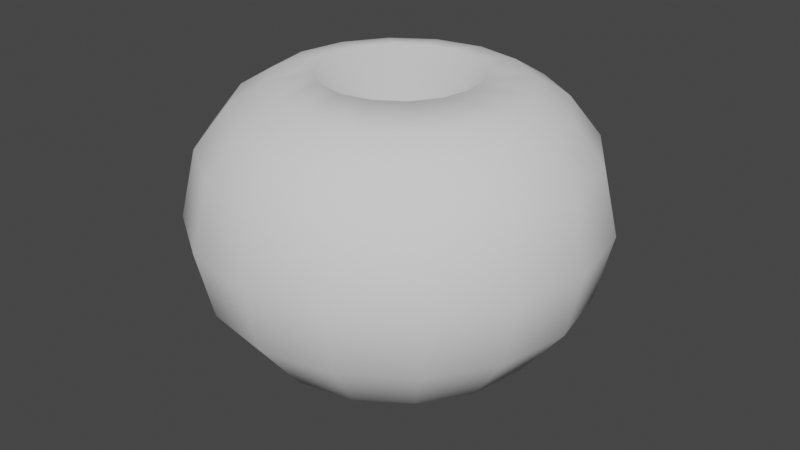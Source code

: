 # Source: Manzana.blend  (saved by Blender 3.2.14; exported with 4.5.12 LTS)
import bpy
from mathutils import Matrix  # noqa: F401  (used for matrix-valued properties, if any)

bpy.ops.wm.read_factory_settings(use_empty=True)
scene = bpy.context.scene
scene.name = 'Scene'

# ---- collections
col_collection = bpy.data.collections.new('Collection'); scene.collection.children.link(col_collection)

# ---- world
world_world = bpy.data.worlds.new('World'); scene.world = world_world
world_world.use_nodes = True; world_world.node_tree.nodes.clear()
_N = world_world.node_tree.nodes; _L = world_world.node_tree.links
n0 = _N.new('ShaderNodeOutputWorld'); n0.name = 'World Output'; n0.location = (300, 300)
n1 = _N.new('ShaderNodeBackground'); n1.name = 'Background'; n1.location = (10, 300)
n1.inputs[0].default_value = (0.05088, 0.05088, 0.05088, 1.0)
_L.new(n1.outputs[0], n0.inputs[0])
n0.is_active_output = True
world_world.color = (0.05088, 0.05088, 0.05088)
world_world.use_sun_shadow = False
world_world.sun_shadow_jitter_overblur = 0.0

# ---- meshes
me_esfera = bpy.data.meshes.new('Esfera')
me_esfera.from_pydata([(-3.955e-09, 0.1182, 0.03584), (-3.955e-09, 0.1279, -0.00607), (-3.955e-09, 0.1182, -0.04798), (-3.955e-09, 0.04895, -0.1072), (0.01873, 0.04523, 0.07941), (0.04523, 0.1092, 0.03584), (0.04895, 0.1182, -0.00607), (0.04523, 0.1092, -0.04798), (0.03462, 0.08357, -0.08351), (0.01873, 0.04523, -0.1072), (0.03462, 0.03462, 0.07941), (0.08357, 0.08357, 0.03584), (0.09046, 0.09046, -0.00607), (0.08357, 0.08357, -0.04798), (0.06396, 0.06396, -0.08351), (0.03462, 0.03462, -0.1072), (0.04523, 0.01873, 0.07941), (0.1092, 0.04523, 0.03584), (0.1182, 0.04895, -0.00607), (0.1092, 0.04523, -0.04798), (0.08357, 0.03462, -0.08351), (0.04523, 0.01873, -0.1072), (0.04895, -2.032e-08, 0.07941), (0.1182, -2.032e-08, 0.03584), (0.1279, -2.486e-08, -0.00607), (0.1182, -1.125e-08, -0.04798), (0.09046, -1.579e-08, -0.08351), (0.04895, -1.919e-08, -0.1072), (0.04523, -0.01873, 0.07941), (0.1092, -0.04523, 0.03584), (0.1182, -0.04895, -0.00607), (0.1092, -0.04523, -0.04798), (0.08357, -0.03462, -0.08351), (0.04523, -0.01873, -0.1072), (0.03462, -0.03462, 0.07941), (0.08357, -0.08357, 0.03584), (0.09046, -0.09046, -0.00607), (0.08357, -0.08357, -0.04798), (0.06396, -0.06396, -0.08351), (0.03462, -0.03462, -0.1072), (0.01873, -0.04523, 0.07941), (0.04523, -0.1092, 0.03584), (0.04895, -0.1182, -0.00607), (0.04523, -0.1092, -0.04798), (0.03462, -0.08357, -0.08351), (0.01873, -0.04523, -0.1072), (-3.955e-09, -2.369e-08, 0.03039), (-1.669e-08, -0.04895, 0.07941), (-2.237e-08, -0.1182, 0.03584), (-4.052e-08, -0.1279, -0.00607), (-2.237e-08, -0.1182, -0.04798), (-1.556e-08, -0.09046, -0.08351), (-1.896e-08, -0.04895, -0.1072), (-0.01873, -0.04523, 0.07941), (-0.04523, -0.1092, 0.03584), (-0.04895, -0.1182, -0.00607), (-0.04523, -0.1092, -0.04798), (-0.03462, -0.08357, -0.08351), (-0.01873, -0.04523, -0.1072), (-0.03462, -0.03462, 0.07941), (-0.08357, -0.08357, 0.03584), (-0.09046, -0.09046, -0.00607), (-0.08357, -0.08357, -0.04798), (-0.06396, -0.06396, -0.08351), (-0.03462, -0.03462, -0.1072), (-3.955e-09, -1.25e-08, -0.1156), (-0.04523, -0.01873, 0.07941), (-0.1092, -0.04523, 0.03584), (-0.1182, -0.04895, -0.00607), (-0.1092, -0.04523, -0.04798), (-0.08357, -0.03462, -0.08351), (-0.04523, -0.01873, -0.1072), (-0.04895, 6.908e-09, 0.07941), (-0.1182, 2.052e-08, 0.03584), (-0.1279, 4.776e-08, -0.00607), (-0.1182, 2.506e-08, -0.04798), (-0.09046, 1.145e-08, -0.08351), (-0.04895, 9.177e-09, -0.1072), (-0.04523, 0.01873, 0.07941), (-0.1092, 0.04523, 0.03584), (-0.1182, 0.04895, -0.00607), (-0.1092, 0.04523, -0.04798), (-0.08357, 0.03462, -0.08351), (-0.04523, 0.01873, -0.1072), (-0.03462, 0.03462, 0.07941), (-0.08357, 0.08357, 0.03584), (-0.09046, 0.09046, -0.00607), (-0.08357, 0.08357, -0.04798), (-0.06396, 0.06396, -0.08351), (-0.03462, 0.03462, -0.1072), (-0.01873, 0.04523, 0.07941), (-0.04523, 0.1092, 0.03584), (-0.04895, 0.1182, -0.00607), (-0.04523, 0.1092, -0.04798), (-0.03462, 0.08357, -0.08351), (-0.01873, 0.04523, -0.1072), (2.302e-08, 0.04895, 0.07941), (2.756e-08, 0.09046, -0.08351), (-3.955e-09, 0.09857, 0.06097), (4.555e-09, 0.07736, 0.0739), (0.02961, 0.07147, 0.0739), (0.03772, 0.09107, 0.06097), (0.0547, 0.0547, 0.0739), (0.0697, 0.0697, 0.06097), (0.07147, 0.02961, 0.0739), (0.09107, 0.03772, 0.06097), (0.07736, -1.722e-08, 0.0739), (0.09857, -1.711e-08, 0.06097), (0.07147, -0.02961, 0.0739), (0.09107, -0.03772, 0.06097), (0.0547, -0.0547, 0.0739), (0.0697, -0.0697, 0.06097), (0.02961, -0.07147, 0.0739), (0.03772, -0.09107, 0.06097), (-1.592e-08, -0.07736, 0.0739), (-1.755e-08, -0.09857, 0.06097), (-0.02961, -0.07147, 0.0739), (-0.03772, -0.09107, 0.06097), (-0.0547, -0.0547, 0.0739), (-0.0697, -0.0697, 0.06097), (-0.07147, -0.02961, 0.0739), (-0.09107, -0.03772, 0.06097), (-0.07736, 1.001e-08, 0.0739), (-0.09857, 1.41e-08, 0.06097), (-0.07147, 0.02961, 0.0739), (-0.09107, 0.03772, 0.06097), (-0.0547, 0.0547, 0.0739), (-0.0697, 0.0697, 0.06097), (-0.02961, 0.07147, 0.0739), (-0.03772, 0.09107, 0.06097)], [], [(1, 0, 5, 6), (128, 90, 96, 99), (3, 97, 8, 9), (2, 1, 6, 7), (99, 96, 4, 100), (96, 46, 4), (65, 3, 9), (97, 2, 7, 8), (9, 8, 14, 15), (7, 6, 12, 13), (102, 10, 16, 104), (4, 46, 10), (65, 9, 15), (8, 7, 13, 14), (6, 5, 11, 12), (5, 101, 103, 11), (10, 46, 16), (65, 15, 21), (14, 13, 19, 20), (12, 11, 17, 18), (11, 103, 105, 17), (15, 14, 20, 21), (13, 12, 18, 19), (104, 16, 22, 106), (20, 19, 25, 26), (18, 17, 23, 24), (17, 105, 107, 23), (21, 20, 26, 27), (19, 18, 24, 25), (106, 22, 28, 108), (16, 46, 22), (65, 21, 27), (27, 26, 32, 33), (25, 24, 30, 31), (108, 28, 34, 110), (22, 46, 28), (65, 27, 33), (26, 25, 31, 32), (24, 23, 29, 30), (23, 107, 109, 29), (31, 30, 36, 37), (110, 34, 40, 112), (28, 46, 34), (65, 33, 39), (32, 31, 37, 38), (30, 29, 35, 36), (29, 109, 111, 35), (33, 32, 38, 39), (65, 39, 45), (38, 37, 43, 44), (36, 35, 41, 42), (35, 111, 113, 41), (39, 38, 44, 45), (37, 36, 42, 43), (112, 40, 47, 114), (34, 46, 40), (42, 41, 48, 49), (41, 113, 115, 48), (45, 44, 51, 52), (43, 42, 49, 50), (114, 47, 53, 116), (40, 46, 47), (65, 45, 52), (44, 43, 50, 51), (52, 51, 57, 58), (50, 49, 55, 56), (116, 53, 59, 118), (47, 46, 53), (65, 52, 58), (51, 50, 56, 57), (49, 48, 54, 55), (48, 115, 117, 54), (118, 59, 66, 120), (53, 46, 59), (65, 58, 64), (57, 56, 62, 63), (55, 54, 60, 61), (54, 117, 119, 60), (58, 57, 63, 64), (56, 55, 61, 62), (65, 64, 71), (63, 62, 69, 70), (61, 60, 67, 68), (60, 119, 121, 67), (64, 63, 70, 71), (62, 61, 68, 69), (120, 66, 72, 122), (59, 46, 66), (67, 121, 123, 73), (71, 70, 76, 77), (69, 68, 74, 75), (122, 72, 78, 124), (66, 46, 72), (65, 71, 77), (70, 69, 75, 76), (68, 67, 73, 74), (77, 76, 82, 83), (75, 74, 80, 81), (124, 78, 84, 126), (72, 46, 78), (65, 77, 83), (76, 75, 81, 82), (74, 73, 79, 80), (73, 123, 125, 79), (78, 46, 84), (65, 83, 89), (82, 81, 87, 88), (80, 79, 85, 86), (79, 125, 127, 85), (83, 82, 88, 89), (81, 80, 86, 87), (126, 84, 90, 128), (88, 87, 93, 94), (86, 85, 91, 92), (85, 127, 129, 91), (89, 88, 94, 95), (87, 86, 92, 93), (84, 46, 90), (65, 89, 95), (95, 94, 97, 3), (93, 92, 1, 2), (0, 98, 101, 5), (90, 46, 96), (65, 95, 3), (94, 93, 2, 97), (92, 91, 0, 1), (100, 4, 10, 102), (101, 98, 99, 100), (100, 102, 103, 101), (105, 103, 102, 104), (107, 105, 104, 106), (106, 108, 109, 107), (108, 110, 111, 109), (113, 111, 110, 112), (115, 113, 112, 114), (114, 116, 117, 115), (116, 118, 119, 117), (121, 119, 118, 120), (123, 121, 120, 122), (122, 124, 125, 123), (127, 125, 124, 126), (129, 127, 126, 128), (128, 99, 98, 129), (91, 129, 98, 0)])
me_esfera.polygons.foreach_set('use_smooth', [True] * 144)
_uv = me_esfera.uv_layers.new(name='MapaUV')
_uv.uv.foreach_set('vector', [0.75, 0.5, 0.75, 0.625, 0.6875, 0.625, 0.6875, 0.5, 0.8125, 0.7894, 0.8125, 0.875, 0.75, 0.875, 0.75, 0.7894, 0.75, 0.125, 0.75, 0.25, 0.6875, 0.25, 0.6875, 0.125, 0.75, 0.375, 0.75, 0.5, 0.6875, 0.5, 0.6875, 0.375, 0.75, 0.7894, 0.75, 0.875, 0.6875, 0.875, 0.6875, 0.7894, 0.75, 0.875, 0.7187, 1.0, 0.6875, 0.875, 0.7188, 0.0, 0.75, 0.125, 0.6875, 0.125, 0.75, 0.25, 0.75, 0.375, 0.6875, 0.375, 0.6875, 0.25, 0.6875, 0.125, 0.6875, 0.25, 0.625, 0.25, 0.625, 0.125, 0.6875, 0.375, 0.6875, 0.5, 0.625, 0.5, 0.625, 0.375, 0.625, 0.7894, 0.625, 0.875, 0.5625, 0.875, 0.5625, 0.7894, 0.6875, 0.875, 0.6562, 1.0, 0.625, 0.875, 0.6562, 0.0, 0.6875, 0.125, 0.625, 0.125, 0.6875, 0.25, 0.6875, 0.375, 0.625, 0.375, 0.625, 0.25, 0.6875, 0.5, 0.6875, 0.625, 0.625, 0.625, 0.625, 0.5, 0.6875, 0.625, 0.6875, 0.7134, 0.625, 0.7134, 0.625, 0.625, 0.625, 0.875, 0.5937, 1.0, 0.5625, 0.875, 0.5937, 0.0, 0.625, 0.125, 0.5625, 0.125, 0.625, 0.25, 0.625, 0.375, 0.5625, 0.375, 0.5625, 0.25, 0.625, 0.5, 0.625, 0.625, 0.5625, 0.625, 0.5625, 0.5, 0.625, 0.625, 0.625, 0.7134, 0.5625, 0.7134, 0.5625, 0.625, 0.625, 0.125, 0.625, 0.25, 0.5625, 0.25, 0.5625, 0.125, 0.625, 0.375, 0.625, 0.5, 0.5625, 0.5, 0.5625, 0.375, 0.5625, 0.7894, 0.5625, 0.875, 0.5, 0.875, 0.5, 0.7894, 0.5625, 0.25, 0.5625, 0.375, 0.5, 0.375, 0.5, 0.25, 0.5625, 0.5, 0.5625, 0.625, 0.5, 0.625, 0.5, 0.5, 0.5625, 0.625, 0.5625, 0.7134, 0.5, 0.7134, 0.5, 0.625, 0.5625, 0.125, 0.5625, 0.25, 0.5, 0.25, 0.5, 0.125, 0.5625, 0.375, 0.5625, 0.5, 0.5, 0.5, 0.5, 0.375, 0.5, 0.7894, 0.5, 0.875, 0.4375, 0.875, 0.4375, 0.7894, 0.5625, 0.875, 0.5312, 1.0, 0.5, 0.875, 0.5312, 0.0, 0.5625, 0.125, 0.5, 0.125, 0.5, 0.125, 0.5, 0.25, 0.4375, 0.25, 0.4375, 0.125, 0.5, 0.375, 0.5, 0.5, 0.4375, 0.5, 0.4375, 0.375, 0.4375, 0.7894, 0.4375, 0.875, 0.375, 0.875, 0.375, 0.7894, 0.5, 0.875, 0.4687, 1.0, 0.4375, 0.875, 0.4687, 0.0, 0.5, 0.125, 0.4375, 0.125, 0.5, 0.25, 0.5, 0.375, 0.4375, 0.375, 0.4375, 0.25, 0.5, 0.5, 0.5, 0.625, 0.4375, 0.625, 0.4375, 0.5, 0.5, 0.625, 0.5, 0.7134, 0.4375, 0.7134, 0.4375, 0.625, 0.4375, 0.375, 0.4375, 0.5, 0.375, 0.5, 0.375, 0.375, 0.375, 0.7894, 0.375, 0.875, 0.3125, 0.875, 0.3125, 0.7894, 0.4375, 0.875, 0.4062, 1.0, 0.375, 0.875, 0.4062, 0.0, 0.4375, 0.125, 0.375, 0.125, 0.4375, 0.25, 0.4375, 0.375, 0.375, 0.375, 0.375, 0.25, 0.4375, 0.5, 0.4375, 0.625, 0.375, 0.625, 0.375, 0.5, 0.4375, 0.625, 0.4375, 0.7134, 0.375, 0.7134, 0.375, 0.625, 0.4375, 0.125, 0.4375, 0.25, 0.375, 0.25, 0.375, 0.125, 0.3437, 0.0, 0.375, 0.125, 0.3125, 0.125, 0.375, 0.25, 0.375, 0.375, 0.3125, 0.375, 0.3125, 0.25, 0.375, 0.5, 0.375, 0.625, 0.3125, 0.625, 0.3125, 0.5, 0.375, 0.625, 0.375, 0.7134, 0.3125, 0.7134, 0.3125, 0.625, 0.375, 0.125, 0.375, 0.25, 0.3125, 0.25, 0.3125, 0.125, 0.375, 0.375, 0.375, 0.5, 0.3125, 0.5, 0.3125, 0.375, 0.3125, 0.7894, 0.3125, 0.875, 0.25, 0.875, 0.25, 0.7894, 0.375, 0.875, 0.3437, 1.0, 0.3125, 0.875, 0.3125, 0.5, 0.3125, 0.625, 0.25, 0.625, 0.25, 0.5, 0.3125, 0.625, 0.3125, 0.7134, 0.25, 0.7134, 0.25, 0.625, 0.3125, 0.125, 0.3125, 0.25, 0.25, 0.25, 0.25, 0.125, 0.3125, 0.375, 0.3125, 0.5, 0.25, 0.5, 0.25, 0.375, 0.25, 0.7894, 0.25, 0.875, 0.1875, 0.875, 0.1875, 0.7894, 0.3125, 0.875, 0.2812, 1.0, 0.25, 0.875, 0.2812, 0.0, 0.3125, 0.125, 0.25, 0.125, 0.3125, 0.25, 0.3125, 0.375, 0.25, 0.375, 0.25, 0.25, 0.25, 0.125, 0.25, 0.25, 0.1875, 0.25, 0.1875, 0.125, 0.25, 0.375, 0.25, 0.5, 0.1875, 0.5, 0.1875, 0.375, 0.1875, 0.7894, 0.1875, 0.875, 0.125, 0.875, 0.125, 0.7894, 0.25, 0.875, 0.2187, 1.0, 0.1875, 0.875, 0.2187, 0.0, 0.25, 0.125, 0.1875, 0.125, 0.25, 0.25, 0.25, 0.375, 0.1875, 0.375, 0.1875, 0.25, 0.25, 0.5, 0.25, 0.625, 0.1875, 0.625, 0.1875, 0.5, 0.25, 0.625, 0.25, 0.7134, 0.1875, 0.7134, 0.1875, 0.625, 0.125, 0.7894, 0.125, 0.875, 0.0625, 0.875, 0.0625, 0.7894, 0.1875, 0.875, 0.1563, 1.0, 0.125, 0.875, 0.1562, 0.0, 0.1875, 0.125, 0.125, 0.125, 0.1875, 0.25, 0.1875, 0.375, 0.125, 0.375, 0.125, 0.25, 0.1875, 0.5, 0.1875, 0.625, 0.125, 0.625, 0.125, 0.5, 0.1875, 0.625, 0.1875, 0.7134, 0.125, 0.7134, 0.125, 0.625, 0.1875, 0.125, 0.1875, 0.25, 0.125, 0.25, 0.125, 0.125, 0.1875, 0.375, 0.1875, 0.5, 0.125, 0.5, 0.125, 0.375, 0.09375, 0.0, 0.125, 0.125, 0.0625, 0.125, 0.125, 0.25, 0.125, 0.375, 0.0625, 0.375, 0.0625, 0.25, 0.125, 0.5, 0.125, 0.625, 0.0625, 0.625, 0.0625, 0.5, 0.125, 0.625, 0.125, 0.7134, 0.0625, 0.7134, 0.0625, 0.625, 0.125, 0.125, 0.125, 0.25, 0.0625, 0.25, 0.0625, 0.125, 0.125, 0.375, 0.125, 0.5, 0.0625, 0.5, 0.0625, 0.375, 0.0625, 0.7894, 0.0625, 0.875, 0.0, 0.875, 0.0, 0.7894, 0.125, 0.875, 0.09375, 1.0, 0.0625, 0.875, 0.0625, 0.625, 0.0625, 0.7134, 0.0, 0.7134, 0.0, 0.625, 0.0625, 0.125, 0.0625, 0.25, 0.0, 0.25, 0.0, 0.125, 0.0625, 0.375, 0.0625, 0.5, 0.0, 0.5, 0.0, 0.375, 1.0, 0.7894, 1.0, 0.875, 0.9375, 0.875, 0.9375, 0.7894, 0.0625, 0.875, 0.03125, 1.0, 0.0, 0.875, 0.03125, 0.0, 0.0625, 0.125, 0.0, 0.125, 0.0625, 0.25, 0.0625, 0.375, 0.0, 0.375, 0.0, 0.25, 0.0625, 0.5, 0.0625, 0.625, 0.0, 0.625, 0.0, 0.5, 1.0, 0.125, 1.0, 0.25, 0.9375, 0.25, 0.9375, 0.125, 1.0, 0.375, 1.0, 0.5, 0.9375, 0.5, 0.9375, 0.375, 0.9375, 0.7894, 0.9375, 0.875, 0.875, 0.875, 0.875, 0.7894, 1.0, 0.875, 0.9688, 1.0, 0.9375, 0.875, 0.9687, 0.0, 1.0, 0.125, 0.9375, 0.125, 1.0, 0.25, 1.0, 0.375, 0.9375, 0.375, 0.9375, 0.25, 1.0, 0.5, 1.0, 0.625, 0.9375, 0.625, 0.9375, 0.5, 1.0, 0.625, 1.0, 0.7134, 0.9375, 0.7134, 0.9375, 0.625, 0.9375, 0.875, 0.9062, 1.0, 0.875, 0.875, 0.9062, 0.0, 0.9375, 0.125, 0.875, 0.125, 0.9375, 0.25, 0.9375, 0.375, 0.875, 0.375, 0.875, 0.25, 0.9375, 0.5, 0.9375, 0.625, 0.875, 0.625, 0.875, 0.5, 0.9375, 0.625, 0.9375, 0.7134, 0.875, 0.7134, 0.875, 0.625, 0.9375, 0.125, 0.9375, 0.25, 0.875, 0.25, 0.875, 0.125, 0.9375, 0.375, 0.9375, 0.5, 0.875, 0.5, 0.875, 0.375, 0.875, 0.7894, 0.875, 0.875, 0.8125, 0.875, 0.8125, 0.7894, 0.875, 0.25, 0.875, 0.375, 0.8125, 0.375, 0.8125, 0.25, 0.875, 0.5, 0.875, 0.625, 0.8125, 0.625, 0.8125, 0.5, 0.875, 0.625, 0.875, 0.7134, 0.8125, 0.7134, 0.8125, 0.625, 0.875, 0.125, 0.875, 0.25, 0.8125, 0.25, 0.8125, 0.125, 0.875, 0.375, 0.875, 0.5, 0.8125, 0.5, 0.8125, 0.375, 0.875, 0.875, 0.8437, 1.0, 0.8125, 0.875, 0.8437, 0.0, 0.875, 0.125, 0.8125, 0.125, 0.8125, 0.125, 0.8125, 0.25, 0.75, 0.25, 0.75, 0.125, 0.8125, 0.375, 0.8125, 0.5, 0.75, 0.5, 0.75, 0.375, 0.75, 0.625, 0.75, 0.7134, 0.6875, 0.7134, 0.6875, 0.625, 0.8125, 0.875, 0.7812, 1.0, 0.75, 0.875, 0.7812, 0.0, 0.8125, 0.125, 0.75, 0.125, 0.8125, 0.25, 0.8125, 0.375, 0.75, 0.375, 0.75, 0.25, 0.8125, 0.5, 0.8125, 0.625, 0.75, 0.625, 0.75, 0.5, 0.6875, 0.7894, 0.6875, 0.875, 0.625, 0.875, 0.625, 0.7894, 0.6875, 0.7134, 0.75, 0.7134, 0.75, 0.7894, 0.6875, 0.7894, 0.6875, 0.7894, 0.625, 0.7894, 0.625, 0.7134, 0.6875, 0.7134, 0.5625, 0.7134, 0.625, 0.7134, 0.625, 0.7894, 0.5625, 0.7894, 0.5, 0.7134, 0.5625, 0.7134, 0.5625, 0.7894, 0.5, 0.7894, 0.5, 0.7894, 0.4375, 0.7894, 0.4375, 0.7134, 0.5, 0.7134, 0.4375, 0.7894, 0.375, 0.7894, 0.375, 0.7134, 0.4375, 0.7134, 0.3125, 0.7134, 0.375, 0.7134, 0.375, 0.7894, 0.3125, 0.7894, 0.25, 0.7134, 0.3125, 0.7134, 0.3125, 0.7894, 0.25, 0.7894, 0.25, 0.7894, 0.1875, 0.7894, 0.1875, 0.7134, 0.25, 0.7134, 0.1875, 0.7894, 0.125, 0.7894, 0.125, 0.7134, 0.1875, 0.7134, 0.0625, 0.7134, 0.125, 0.7134, 0.125, 0.7894, 0.0625, 0.7894, 0.0, 0.7134, 0.0625, 0.7134, 0.0625, 0.7894, 0.0, 0.7894, 1.0, 0.7894, 0.9375, 0.7894, 0.9375, 0.7134, 1.0, 0.7134, 0.875, 0.7134, 0.9375, 0.7134, 0.9375, 0.7894, 0.875, 0.7894, 0.8125, 0.7134, 0.875, 0.7134, 0.875, 0.7894, 0.8125, 0.7894, 0.8125, 0.7894, 0.75, 0.7894, 0.75, 0.7134, 0.8125, 0.7134, 0.8125, 0.625, 0.8125, 0.7134, 0.75, 0.7134, 0.75, 0.625])
me_esfera.update()

# ---- objects
ob_esfera = bpy.data.objects.new('Esfera', me_esfera)

# ---- transforms, parenting, visibility, modifiers, constraints
ob_esfera.location = (3.955e-09, 1.318e-09, 0.1179)

# ---- collection membership
col_collection.objects.link(ob_esfera)

# ---- scene / render settings (as saved in the file)
scene.frame_start = 1; scene.frame_end = 250; scene.frame_set(0)
scene.render.engine = 'BLENDER_EEVEE_NEXT'
scene.cycles.use_denoising = False
scene.cycles.sampling_pattern = 'TABULATED_SOBOL'
scene.cycles.use_light_tree = False
scene.view_settings.view_transform = 'Filmic'
bpy.context.view_layer.update()

# ---- added for rendering (the .blend has no active camera and no usable light): camera, sun
cam_auto = bpy.data.cameras.new('AutoCamera')
cam_auto.lens = 50.0
cam_auto.sensor_width = 36.0
cam_auto.clip_end = 1000.0
ob_auto_camera = bpy.data.objects.new('AutoCamera', cam_auto)
scene.collection.objects.link(ob_auto_camera)
ob_auto_camera.location = (0.380287, -0.456344, 0.404055)
ob_auto_camera.rotation_euler = (1.09748, -7.21219e-08, 0.694738)
scene.camera = ob_auto_camera
light_auto_sun = bpy.data.lights.new('AutoSun', 'SUN')
light_auto_sun.energy = 3.0
light_auto_sun.angle = 0.0523599
ob_auto_sun = bpy.data.objects.new('AutoSun', light_auto_sun)
scene.collection.objects.link(ob_auto_sun)
ob_auto_sun.rotation_euler = (0.872665, 0.174533, 0.523599)
bpy.context.view_layer.update()
